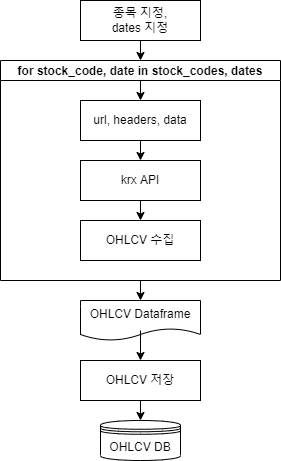

The diagram above was exported from draw.io. Its source (the exported page's mxGraphModel, read from the mxfile embedded in the PNG):
<mxGraphModel dx="460" dy="1936" grid="1" gridSize="10" guides="1" tooltips="1" connect="1" arrows="1" fold="1" page="1" pageScale="1" pageWidth="827" pageHeight="1169" math="0" shadow="0">
  <root>
    <mxCell id="WIyWlLk6GJQsqaUBKTNV-0" />
    <mxCell id="WIyWlLk6GJQsqaUBKTNV-1" parent="WIyWlLk6GJQsqaUBKTNV-0" />
    <mxCell id="ZpbWM_8pB1QiV0oKoKL9-0" value="for stock_code, date in stock_codes, dates" style="swimlane;startSize=20;" parent="WIyWlLk6GJQsqaUBKTNV-1" vertex="1">
      <mxGeometry x="60" y="-100" width="280" height="220" as="geometry" />
    </mxCell>
    <mxCell id="ZpbWM_8pB1QiV0oKoKL9-1" value="url, headers, data" style="rounded=0;whiteSpace=wrap;html=1;" parent="ZpbWM_8pB1QiV0oKoKL9-0" vertex="1">
      <mxGeometry x="80" y="40" width="120" height="40" as="geometry" />
    </mxCell>
    <mxCell id="ZpbWM_8pB1QiV0oKoKL9-11" value="krx API" style="rounded=0;whiteSpace=wrap;html=1;" parent="ZpbWM_8pB1QiV0oKoKL9-0" vertex="1">
      <mxGeometry x="80" y="100" width="120" height="40" as="geometry" />
    </mxCell>
    <mxCell id="ZpbWM_8pB1QiV0oKoKL9-12" value="OHLCV 수집" style="rounded=0;whiteSpace=wrap;html=1;" parent="ZpbWM_8pB1QiV0oKoKL9-0" vertex="1">
      <mxGeometry x="80" y="160" width="120" height="40" as="geometry" />
    </mxCell>
    <mxCell id="ZpbWM_8pB1QiV0oKoKL9-13" value="" style="endArrow=classic;html=1;rounded=0;exitX=0.5;exitY=1;exitDx=0;exitDy=0;entryX=0.5;entryY=0;entryDx=0;entryDy=0;" parent="ZpbWM_8pB1QiV0oKoKL9-0" source="ZpbWM_8pB1QiV0oKoKL9-11" target="ZpbWM_8pB1QiV0oKoKL9-12" edge="1">
      <mxGeometry width="50" height="50" relative="1" as="geometry">
        <mxPoint x="110" y="100" as="sourcePoint" />
        <mxPoint x="110" y="140" as="targetPoint" />
      </mxGeometry>
    </mxCell>
    <mxCell id="pjx9FUMHEpdOO2_-Vsbh-0" value="" style="endArrow=classic;html=1;rounded=0;entryX=0.5;entryY=0;entryDx=0;entryDy=0;" edge="1" parent="ZpbWM_8pB1QiV0oKoKL9-0" target="ZpbWM_8pB1QiV0oKoKL9-1">
      <mxGeometry width="50" height="50" relative="1" as="geometry">
        <mxPoint x="140" y="20" as="sourcePoint" />
        <mxPoint x="200" y="120" as="targetPoint" />
      </mxGeometry>
    </mxCell>
    <mxCell id="ZpbWM_8pB1QiV0oKoKL9-9" value="" style="endArrow=classic;html=1;rounded=0;exitX=0.5;exitY=1;exitDx=0;exitDy=0;entryX=0.5;entryY=0;entryDx=0;entryDy=0;" parent="WIyWlLk6GJQsqaUBKTNV-1" target="ZpbWM_8pB1QiV0oKoKL9-0" edge="1">
      <mxGeometry width="50" height="50" relative="1" as="geometry">
        <mxPoint x="200" y="-120" as="sourcePoint" />
        <mxPoint x="200" y="-100" as="targetPoint" />
      </mxGeometry>
    </mxCell>
    <mxCell id="ZpbWM_8pB1QiV0oKoKL9-10" value="" style="endArrow=classic;html=1;rounded=0;exitX=0.5;exitY=1;exitDx=0;exitDy=0;" parent="WIyWlLk6GJQsqaUBKTNV-1" source="ZpbWM_8pB1QiV0oKoKL9-1" edge="1">
      <mxGeometry width="50" height="50" relative="1" as="geometry">
        <mxPoint x="200" y="-150" as="sourcePoint" />
        <mxPoint x="200" as="targetPoint" />
      </mxGeometry>
    </mxCell>
    <mxCell id="ZpbWM_8pB1QiV0oKoKL9-16" value="OHLCV Dataframe" style="shape=document;whiteSpace=wrap;html=1;boundedLbl=1;" parent="WIyWlLk6GJQsqaUBKTNV-1" vertex="1">
      <mxGeometry x="140" y="140" width="120" height="40" as="geometry" />
    </mxCell>
    <mxCell id="ZpbWM_8pB1QiV0oKoKL9-17" value="" style="endArrow=classic;html=1;rounded=0;entryX=0.5;entryY=0;entryDx=0;entryDy=0;" parent="WIyWlLk6GJQsqaUBKTNV-1" target="ZpbWM_8pB1QiV0oKoKL9-18" edge="1">
      <mxGeometry width="50" height="50" relative="1" as="geometry">
        <mxPoint x="200" y="170" as="sourcePoint" />
        <mxPoint x="200" y="320" as="targetPoint" />
      </mxGeometry>
    </mxCell>
    <mxCell id="ZpbWM_8pB1QiV0oKoKL9-18" value="OHLCV 저장" style="rounded=0;whiteSpace=wrap;html=1;" parent="WIyWlLk6GJQsqaUBKTNV-1" vertex="1">
      <mxGeometry x="140" y="200" width="120" height="40" as="geometry" />
    </mxCell>
    <mxCell id="ZpbWM_8pB1QiV0oKoKL9-19" value="OHLCV DB" style="shape=datastore;whiteSpace=wrap;html=1;" parent="WIyWlLk6GJQsqaUBKTNV-1" vertex="1">
      <mxGeometry x="160" y="260" width="80" height="40" as="geometry" />
    </mxCell>
    <mxCell id="ZpbWM_8pB1QiV0oKoKL9-14" value="" style="endArrow=classic;html=1;rounded=0;exitX=0.5;exitY=1;exitDx=0;exitDy=0;entryX=0.5;entryY=0;entryDx=0;entryDy=0;" parent="WIyWlLk6GJQsqaUBKTNV-1" source="ZpbWM_8pB1QiV0oKoKL9-0" target="ZpbWM_8pB1QiV0oKoKL9-16" edge="1">
      <mxGeometry width="50" height="50" relative="1" as="geometry">
        <mxPoint x="150" y="240" as="sourcePoint" />
        <mxPoint x="200" y="230" as="targetPoint" />
      </mxGeometry>
    </mxCell>
    <mxCell id="pjx9FUMHEpdOO2_-Vsbh-1" value="종목 지정,&lt;br&gt;dates 지정" style="rounded=0;whiteSpace=wrap;html=1;" vertex="1" parent="WIyWlLk6GJQsqaUBKTNV-1">
      <mxGeometry x="140" y="-160" width="120" height="40" as="geometry" />
    </mxCell>
    <mxCell id="pjx9FUMHEpdOO2_-Vsbh-2" value="" style="endArrow=classic;html=1;rounded=0;exitX=0.5;exitY=1;exitDx=0;exitDy=0;entryX=0.5;entryY=0;entryDx=0;entryDy=0;" edge="1" parent="WIyWlLk6GJQsqaUBKTNV-1" source="ZpbWM_8pB1QiV0oKoKL9-18" target="ZpbWM_8pB1QiV0oKoKL9-19">
      <mxGeometry width="50" height="50" relative="1" as="geometry">
        <mxPoint x="210" y="60" as="sourcePoint" />
        <mxPoint x="260" y="10" as="targetPoint" />
      </mxGeometry>
    </mxCell>
  </root>
</mxGraphModel>